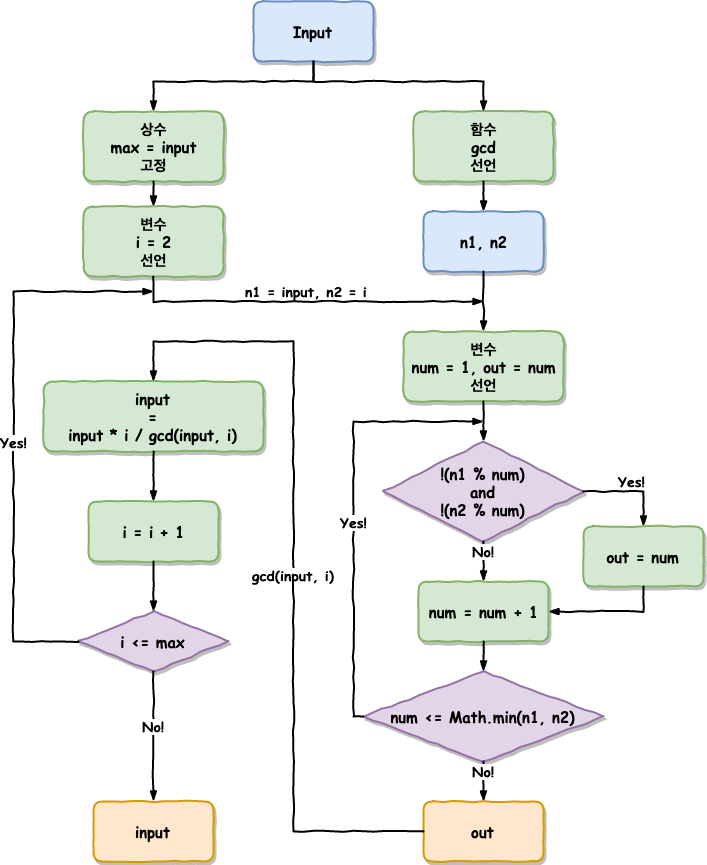

The diagram above was exported from draw.io. Its source (the exported page's mxGraphModel, read from the mxfile embedded in the PNG):
<mxGraphModel dx="1398" dy="796" grid="1" gridSize="10" guides="1" tooltips="1" connect="1" arrows="1" fold="1" page="1" pageScale="1" pageWidth="827" pageHeight="1169" math="0" shadow="0">
  <root>
    <mxCell id="dLopltOOpRZH5za2Kzau-0" />
    <mxCell id="dLopltOOpRZH5za2Kzau-1" parent="dLopltOOpRZH5za2Kzau-0" />
    <mxCell id="dLopltOOpRZH5za2Kzau-2" value="상수&lt;br&gt;max = input&lt;br&gt;고정&lt;br style=&quot;font-size: 15px&quot;&gt;" style="html=1;whiteSpace=wrap;comic=1;strokeWidth=2;fontFamily=Comic Sans MS;fontStyle=1;fillColor=#d5e8d4;strokeColor=#82b366;shadow=1;rounded=1;glass=0;fontSize=15;" parent="dLopltOOpRZH5za2Kzau-1" vertex="1">
      <mxGeometry x="120" y="150" width="140" height="70" as="geometry" />
    </mxCell>
    <mxCell id="dLopltOOpRZH5za2Kzau-7" value="&lt;span style=&quot;font-size: 15px;&quot;&gt;Input&lt;/span&gt;" style="html=1;whiteSpace=wrap;comic=1;strokeWidth=2;fontFamily=Comic Sans MS;fontStyle=1;rounded=1;shadow=1;glass=0;fillColor=#dae8fc;strokeColor=#6c8ebf;fontSize=15;" parent="dLopltOOpRZH5za2Kzau-1" vertex="1">
      <mxGeometry x="290" y="40" width="120" height="60" as="geometry" />
    </mxCell>
    <mxCell id="dLopltOOpRZH5za2Kzau-8" value="" style="rounded=0;comic=1;strokeWidth=2;endArrow=blockThin;html=1;fontFamily=Comic Sans MS;fontStyle=1;exitX=0.5;exitY=1;exitDx=0;exitDy=0;entryX=0.5;entryY=0;entryDx=0;entryDy=0;" parent="dLopltOOpRZH5za2Kzau-1" source="dLopltOOpRZH5za2Kzau-7" target="dLopltOOpRZH5za2Kzau-2" edge="1">
      <mxGeometry width="50" height="50" relative="1" as="geometry">
        <mxPoint x="30" y="470" as="sourcePoint" />
        <mxPoint x="80" y="420" as="targetPoint" />
        <Array as="points">
          <mxPoint x="350" y="120" />
          <mxPoint x="190" y="120" />
        </Array>
      </mxGeometry>
    </mxCell>
    <mxCell id="dLopltOOpRZH5za2Kzau-18" value="input" style="html=1;whiteSpace=wrap;comic=1;strokeWidth=2;fontFamily=Comic Sans MS;fontStyle=1;rounded=1;shadow=1;glass=0;fillColor=#ffe6cc;strokeColor=#d79b00;fontSize=15;" parent="dLopltOOpRZH5za2Kzau-1" vertex="1">
      <mxGeometry x="130" y="840" width="120" height="60" as="geometry" />
    </mxCell>
    <mxCell id="9J3Z_9X5mof1Y8VxzcXs-1" value="함수&lt;br&gt;gcd&lt;br&gt;선언&lt;br style=&quot;font-size: 15px&quot;&gt;" style="html=1;whiteSpace=wrap;comic=1;strokeWidth=2;fontFamily=Comic Sans MS;fontStyle=1;fillColor=#d5e8d4;strokeColor=#82b366;shadow=1;rounded=1;glass=0;fontSize=15;spacing=2;" vertex="1" parent="dLopltOOpRZH5za2Kzau-1">
      <mxGeometry x="450" y="150" width="140" height="70" as="geometry" />
    </mxCell>
    <mxCell id="9J3Z_9X5mof1Y8VxzcXs-2" value="" style="rounded=0;comic=1;strokeWidth=2;endArrow=blockThin;html=1;fontFamily=Comic Sans MS;fontStyle=1;entryX=0.5;entryY=0;entryDx=0;entryDy=0;exitX=0.5;exitY=1;exitDx=0;exitDy=0;" edge="1" parent="dLopltOOpRZH5za2Kzau-1" source="dLopltOOpRZH5za2Kzau-7" target="9J3Z_9X5mof1Y8VxzcXs-1">
      <mxGeometry width="50" height="50" relative="1" as="geometry">
        <mxPoint x="240" y="120" as="sourcePoint" />
        <mxPoint x="200" y="160" as="targetPoint" />
        <Array as="points">
          <mxPoint x="350" y="120" />
          <mxPoint x="520" y="120" />
        </Array>
      </mxGeometry>
    </mxCell>
    <mxCell id="9J3Z_9X5mof1Y8VxzcXs-4" value="변수&lt;br&gt;num = 1, out = num&lt;br&gt;선언&lt;br style=&quot;font-size: 15px&quot;&gt;" style="html=1;whiteSpace=wrap;comic=1;strokeWidth=2;fontFamily=Comic Sans MS;fontStyle=1;fillColor=#d5e8d4;strokeColor=#82b366;shadow=1;rounded=1;glass=0;fontSize=15;" vertex="1" parent="dLopltOOpRZH5za2Kzau-1">
      <mxGeometry x="440" y="370" width="160" height="70" as="geometry" />
    </mxCell>
    <mxCell id="9J3Z_9X5mof1Y8VxzcXs-5" value="" style="rounded=0;comic=1;strokeWidth=2;endArrow=blockThin;html=1;fontFamily=Comic Sans MS;fontStyle=1;exitX=0.5;exitY=1;exitDx=0;exitDy=0;entryX=0.5;entryY=0;entryDx=0;entryDy=0;" edge="1" parent="dLopltOOpRZH5za2Kzau-1" source="9J3Z_9X5mof1Y8VxzcXs-1" target="9J3Z_9X5mof1Y8VxzcXs-22">
      <mxGeometry width="50" height="50" relative="1" as="geometry">
        <mxPoint x="140" y="110" as="sourcePoint" />
        <mxPoint x="140" y="160" as="targetPoint" />
      </mxGeometry>
    </mxCell>
    <mxCell id="9J3Z_9X5mof1Y8VxzcXs-6" value="num&amp;nbsp;= num&amp;nbsp;+ 1" style="html=1;whiteSpace=wrap;comic=1;strokeWidth=2;fontFamily=Comic Sans MS;fontStyle=1;fillColor=#d5e8d4;strokeColor=#82b366;rounded=1;fontSize=15;shadow=1;" vertex="1" parent="dLopltOOpRZH5za2Kzau-1">
      <mxGeometry x="455" y="620" width="130" height="60" as="geometry" />
    </mxCell>
    <mxCell id="9J3Z_9X5mof1Y8VxzcXs-8" value="!(n1 % num)&lt;br&gt;and&lt;br&gt;!(n2 % num)" style="rhombus;align=center;comic=1;strokeWidth=2;fontFamily=Comic Sans MS;fontStyle=1;rounded=0;shadow=1;glass=0;fontSize=15;fillColor=#e1d5e7;strokeColor=#9673a6;verticalAlign=middle;whiteSpace=wrap;html=1;labelBorderColor=none;labelBackgroundColor=none;" vertex="1" parent="dLopltOOpRZH5za2Kzau-1">
      <mxGeometry x="420" y="480" width="200" height="100" as="geometry" />
    </mxCell>
    <mxCell id="9J3Z_9X5mof1Y8VxzcXs-9" value="" style="rounded=0;comic=1;strokeWidth=2;endArrow=blockThin;html=1;fontFamily=Comic Sans MS;fontStyle=1;entryX=0.5;entryY=0;entryDx=0;entryDy=0;exitX=0.5;exitY=1;exitDx=0;exitDy=0;" edge="1" parent="dLopltOOpRZH5za2Kzau-1" source="9J3Z_9X5mof1Y8VxzcXs-4" target="9J3Z_9X5mof1Y8VxzcXs-8">
      <mxGeometry width="50" height="50" relative="1" as="geometry">
        <mxPoint x="430" y="540" as="sourcePoint" />
        <mxPoint x="530" y="550" as="targetPoint" />
      </mxGeometry>
    </mxCell>
    <mxCell id="9J3Z_9X5mof1Y8VxzcXs-11" value="&lt;div style=&quot;text-align: center ; font-size: 14px&quot;&gt;No!&lt;/div&gt;" style="rounded=0;comic=1;strokeWidth=2;endArrow=blockThin;html=1;fontFamily=Comic Sans MS;fontStyle=1;align=center;exitX=0.5;exitY=1;exitDx=0;exitDy=0;fontSize=14;entryX=0.5;entryY=0;entryDx=0;entryDy=0;verticalAlign=bottom;horizontal=1;" edge="1" parent="dLopltOOpRZH5za2Kzau-1" source="9J3Z_9X5mof1Y8VxzcXs-8" target="9J3Z_9X5mof1Y8VxzcXs-6">
      <mxGeometry width="50" height="50" relative="1" as="geometry">
        <mxPoint x="140" y="740" as="sourcePoint" />
        <mxPoint x="140" y="790" as="targetPoint" />
      </mxGeometry>
    </mxCell>
    <mxCell id="9J3Z_9X5mof1Y8VxzcXs-12" value="&lt;div style=&quot;text-align: center ; font-size: 14px&quot;&gt;Yes!&lt;/div&gt;" style="rounded=0;comic=1;strokeWidth=2;endArrow=blockThin;html=1;fontFamily=Comic Sans MS;fontStyle=1;align=center;exitX=1;exitY=0.5;exitDx=0;exitDy=0;fontSize=14;verticalAlign=bottom;horizontal=1;entryX=0.5;entryY=0;entryDx=0;entryDy=0;" edge="1" parent="dLopltOOpRZH5za2Kzau-1" source="9J3Z_9X5mof1Y8VxzcXs-8" target="9J3Z_9X5mof1Y8VxzcXs-13">
      <mxGeometry width="50" height="50" relative="1" as="geometry">
        <mxPoint x="140" y="750" as="sourcePoint" />
        <mxPoint x="620" y="570" as="targetPoint" />
        <Array as="points">
          <mxPoint x="680" y="530" />
        </Array>
      </mxGeometry>
    </mxCell>
    <mxCell id="9J3Z_9X5mof1Y8VxzcXs-13" value="out = num" style="html=1;whiteSpace=wrap;comic=1;strokeWidth=2;fontFamily=Comic Sans MS;fontStyle=1;fillColor=#d5e8d4;strokeColor=#82b366;rounded=1;fontSize=15;shadow=1;" vertex="1" parent="dLopltOOpRZH5za2Kzau-1">
      <mxGeometry x="620" y="565" width="120" height="60" as="geometry" />
    </mxCell>
    <mxCell id="9J3Z_9X5mof1Y8VxzcXs-14" value="" style="rounded=0;comic=1;strokeWidth=2;endArrow=blockThin;html=1;fontFamily=Comic Sans MS;fontStyle=1;entryX=1;entryY=0.5;entryDx=0;entryDy=0;exitX=0.5;exitY=1;exitDx=0;exitDy=0;" edge="1" parent="dLopltOOpRZH5za2Kzau-1" source="9J3Z_9X5mof1Y8VxzcXs-13" target="9J3Z_9X5mof1Y8VxzcXs-6">
      <mxGeometry width="50" height="50" relative="1" as="geometry">
        <mxPoint x="680" y="630" as="sourcePoint" />
        <mxPoint x="510" y="390" as="targetPoint" />
        <Array as="points">
          <mxPoint x="680" y="650" />
        </Array>
      </mxGeometry>
    </mxCell>
    <mxCell id="9J3Z_9X5mof1Y8VxzcXs-20" value="num &amp;lt;= Math.min(n1, n2)" style="rhombus;align=center;whiteSpace=wrap;comic=1;strokeWidth=2;fontFamily=Comic Sans MS;fontStyle=1;rounded=0;shadow=1;glass=0;fontSize=15;fillColor=#e1d5e7;strokeColor=#9673a6;html=1;" vertex="1" parent="dLopltOOpRZH5za2Kzau-1">
      <mxGeometry x="400" y="710" width="240" height="90" as="geometry" />
    </mxCell>
    <mxCell id="9J3Z_9X5mof1Y8VxzcXs-21" value="" style="rounded=0;comic=1;strokeWidth=2;endArrow=blockThin;html=1;fontFamily=Comic Sans MS;fontStyle=1;exitX=0.5;exitY=1;exitDx=0;exitDy=0;entryX=0.5;entryY=0;entryDx=0;entryDy=0;" edge="1" parent="dLopltOOpRZH5za2Kzau-1" source="9J3Z_9X5mof1Y8VxzcXs-6" target="9J3Z_9X5mof1Y8VxzcXs-20">
      <mxGeometry width="50" height="50" relative="1" as="geometry">
        <mxPoint x="530" y="340" as="sourcePoint" />
        <mxPoint x="520" y="710" as="targetPoint" />
      </mxGeometry>
    </mxCell>
    <mxCell id="9J3Z_9X5mof1Y8VxzcXs-22" value="n1, n2&lt;br&gt;" style="html=1;whiteSpace=wrap;comic=1;strokeWidth=2;fontFamily=Comic Sans MS;fontStyle=1;rounded=1;shadow=1;glass=0;fillColor=#dae8fc;strokeColor=#6c8ebf;fontSize=15;" vertex="1" parent="dLopltOOpRZH5za2Kzau-1">
      <mxGeometry x="460" y="250" width="120" height="60" as="geometry" />
    </mxCell>
    <mxCell id="9J3Z_9X5mof1Y8VxzcXs-23" value="" style="rounded=0;comic=1;strokeWidth=2;endArrow=blockThin;html=1;fontFamily=Comic Sans MS;fontStyle=1;exitX=0.5;exitY=1;exitDx=0;exitDy=0;entryX=0.5;entryY=0;entryDx=0;entryDy=0;" edge="1" parent="dLopltOOpRZH5za2Kzau-1" source="9J3Z_9X5mof1Y8VxzcXs-22" target="9J3Z_9X5mof1Y8VxzcXs-4">
      <mxGeometry width="50" height="50" relative="1" as="geometry">
        <mxPoint x="530" y="260" as="sourcePoint" />
        <mxPoint x="410" y="280" as="targetPoint" />
      </mxGeometry>
    </mxCell>
    <mxCell id="9J3Z_9X5mof1Y8VxzcXs-26" value="&lt;div style=&quot;text-align: center ; font-size: 14px&quot;&gt;Yes!&lt;/div&gt;" style="rounded=0;comic=1;strokeWidth=2;endArrow=blockThin;html=1;fontFamily=Comic Sans MS;fontStyle=1;align=center;exitX=0;exitY=0.5;exitDx=0;exitDy=0;fontSize=14;verticalAlign=top;horizontal=1;" edge="1" parent="dLopltOOpRZH5za2Kzau-1" source="9J3Z_9X5mof1Y8VxzcXs-20">
      <mxGeometry width="50" height="50" relative="1" as="geometry">
        <mxPoint x="630" y="555" as="sourcePoint" />
        <mxPoint x="520" y="460" as="targetPoint" />
        <Array as="points">
          <mxPoint x="390" y="755" />
          <mxPoint x="390" y="460" />
        </Array>
      </mxGeometry>
    </mxCell>
    <mxCell id="9J3Z_9X5mof1Y8VxzcXs-27" value="&lt;div style=&quot;text-align: center ; font-size: 14px&quot;&gt;No!&lt;/div&gt;" style="rounded=0;comic=1;strokeWidth=2;endArrow=blockThin;html=1;fontFamily=Comic Sans MS;fontStyle=1;align=center;exitX=0.5;exitY=1;exitDx=0;exitDy=0;fontSize=14;verticalAlign=bottom;horizontal=1;entryX=0.5;entryY=0;entryDx=0;entryDy=0;" edge="1" parent="dLopltOOpRZH5za2Kzau-1" source="9J3Z_9X5mof1Y8VxzcXs-20" target="9J3Z_9X5mof1Y8VxzcXs-28">
      <mxGeometry width="50" height="50" relative="1" as="geometry">
        <mxPoint x="530" y="580" as="sourcePoint" />
        <mxPoint x="520" y="850" as="targetPoint" />
      </mxGeometry>
    </mxCell>
    <mxCell id="9J3Z_9X5mof1Y8VxzcXs-28" value="out" style="html=1;whiteSpace=wrap;comic=1;strokeWidth=2;fontFamily=Comic Sans MS;fontStyle=1;rounded=1;shadow=1;glass=0;fillColor=#ffe6cc;strokeColor=#d79b00;fontSize=15;" vertex="1" parent="dLopltOOpRZH5za2Kzau-1">
      <mxGeometry x="460" y="840" width="120" height="60" as="geometry" />
    </mxCell>
    <mxCell id="TY3w5BD0E7bZv-3CJuUz-0" value="변수&lt;br&gt;i = 2&lt;br&gt;선언&lt;br style=&quot;font-size: 15px&quot;&gt;" style="html=1;whiteSpace=wrap;comic=1;strokeWidth=2;fontFamily=Comic Sans MS;fontStyle=1;fillColor=#d5e8d4;strokeColor=#82b366;shadow=1;rounded=1;glass=0;fontSize=15;" vertex="1" parent="dLopltOOpRZH5za2Kzau-1">
      <mxGeometry x="120" y="245" width="140" height="70" as="geometry" />
    </mxCell>
    <mxCell id="TY3w5BD0E7bZv-3CJuUz-1" value="" style="rounded=0;comic=1;strokeWidth=2;endArrow=blockThin;html=1;fontFamily=Comic Sans MS;fontStyle=1;exitX=0.5;exitY=1;exitDx=0;exitDy=0;entryX=0.5;entryY=0;entryDx=0;entryDy=0;" edge="1" parent="dLopltOOpRZH5za2Kzau-1" source="dLopltOOpRZH5za2Kzau-2" target="TY3w5BD0E7bZv-3CJuUz-0">
      <mxGeometry width="50" height="50" relative="1" as="geometry">
        <mxPoint x="580" y="230" as="sourcePoint" />
        <mxPoint x="580" y="260" as="targetPoint" />
      </mxGeometry>
    </mxCell>
    <mxCell id="TY3w5BD0E7bZv-3CJuUz-2" value="input&lt;br&gt;=&lt;br&gt;input * i / gcd(input, i)&lt;br style=&quot;font-size: 15px&quot;&gt;" style="html=1;whiteSpace=wrap;comic=1;strokeWidth=2;fontFamily=Comic Sans MS;fontStyle=1;fillColor=#d5e8d4;strokeColor=#82b366;shadow=1;rounded=1;glass=0;fontSize=15;" vertex="1" parent="dLopltOOpRZH5za2Kzau-1">
      <mxGeometry x="80" y="420" width="220" height="70" as="geometry" />
    </mxCell>
    <mxCell id="TY3w5BD0E7bZv-3CJuUz-9" value="i = i + 1" style="html=1;whiteSpace=wrap;comic=1;strokeWidth=2;fontFamily=Comic Sans MS;fontStyle=1;fillColor=#d5e8d4;strokeColor=#82b366;rounded=1;fontSize=15;shadow=1;" vertex="1" parent="dLopltOOpRZH5za2Kzau-1">
      <mxGeometry x="125" y="540" width="130" height="60" as="geometry" />
    </mxCell>
    <mxCell id="TY3w5BD0E7bZv-3CJuUz-10" value="" style="rounded=0;comic=1;strokeWidth=2;endArrow=blockThin;html=1;fontFamily=Comic Sans MS;fontStyle=1;align=center;exitX=0.5;exitY=1;exitDx=0;exitDy=0;entryX=0.5;entryY=0;entryDx=0;entryDy=0;" edge="1" parent="dLopltOOpRZH5za2Kzau-1" source="TY3w5BD0E7bZv-3CJuUz-2" target="TY3w5BD0E7bZv-3CJuUz-9">
      <mxGeometry width="50" height="50" relative="1" as="geometry">
        <mxPoint x="200" y="740" as="sourcePoint" />
        <mxPoint x="200" y="770" as="targetPoint" />
      </mxGeometry>
    </mxCell>
    <mxCell id="TY3w5BD0E7bZv-3CJuUz-11" value="i &amp;lt;= max" style="rhombus;align=center;comic=1;strokeWidth=2;fontFamily=Comic Sans MS;fontStyle=1;rounded=0;shadow=1;glass=0;fontSize=15;fillColor=#e1d5e7;strokeColor=#9673a6;verticalAlign=middle;whiteSpace=wrap;html=1;labelBorderColor=none;labelBackgroundColor=none;" vertex="1" parent="dLopltOOpRZH5za2Kzau-1">
      <mxGeometry x="115" y="650" width="150" height="60" as="geometry" />
    </mxCell>
    <mxCell id="TY3w5BD0E7bZv-3CJuUz-12" value="" style="rounded=0;comic=1;strokeWidth=2;endArrow=blockThin;html=1;fontFamily=Comic Sans MS;fontStyle=1;align=center;exitX=0.5;exitY=1;exitDx=0;exitDy=0;entryX=0.5;entryY=0;entryDx=0;entryDy=0;" edge="1" parent="dLopltOOpRZH5za2Kzau-1" source="TY3w5BD0E7bZv-3CJuUz-9" target="TY3w5BD0E7bZv-3CJuUz-11">
      <mxGeometry width="50" height="50" relative="1" as="geometry">
        <mxPoint x="200" y="520" as="sourcePoint" />
        <mxPoint x="200" y="550" as="targetPoint" />
      </mxGeometry>
    </mxCell>
    <mxCell id="TY3w5BD0E7bZv-3CJuUz-13" value="&lt;div style=&quot;text-align: center ; font-size: 14px&quot;&gt;Yes!&lt;/div&gt;" style="rounded=0;comic=1;strokeWidth=2;endArrow=blockThin;html=1;fontFamily=Comic Sans MS;fontStyle=1;align=center;exitX=0;exitY=0.5;exitDx=0;exitDy=0;fontSize=14;verticalAlign=top;horizontal=1;" edge="1" parent="dLopltOOpRZH5za2Kzau-1" source="TY3w5BD0E7bZv-3CJuUz-11">
      <mxGeometry width="50" height="50" relative="1" as="geometry">
        <mxPoint x="30" y="617.5" as="sourcePoint" />
        <mxPoint x="190" y="330" as="targetPoint" />
        <Array as="points">
          <mxPoint x="50" y="680" />
          <mxPoint x="50" y="330" />
        </Array>
      </mxGeometry>
    </mxCell>
    <mxCell id="TY3w5BD0E7bZv-3CJuUz-14" value="&lt;div style=&quot;text-align: center ; font-size: 14px&quot;&gt;gcd(input, i)&lt;/div&gt;" style="rounded=0;comic=1;strokeWidth=2;endArrow=blockThin;html=1;fontFamily=Comic Sans MS;fontStyle=1;align=center;exitX=0;exitY=0.5;exitDx=0;exitDy=0;fontSize=14;verticalAlign=top;horizontal=1;entryX=0.5;entryY=0;entryDx=0;entryDy=0;" edge="1" parent="dLopltOOpRZH5za2Kzau-1" source="9J3Z_9X5mof1Y8VxzcXs-28" target="TY3w5BD0E7bZv-3CJuUz-2">
      <mxGeometry width="50" height="50" relative="1" as="geometry">
        <mxPoint x="580" y="820" as="sourcePoint" />
        <mxPoint x="190" y="370" as="targetPoint" />
        <Array as="points">
          <mxPoint x="330" y="870" />
          <mxPoint x="330" y="380" />
          <mxPoint x="190" y="380" />
        </Array>
      </mxGeometry>
    </mxCell>
    <mxCell id="TY3w5BD0E7bZv-3CJuUz-15" value="&lt;div style=&quot;text-align: center ; font-size: 14px&quot;&gt;No!&lt;/div&gt;" style="rounded=0;comic=1;strokeWidth=2;endArrow=blockThin;html=1;fontFamily=Comic Sans MS;fontStyle=1;align=center;exitX=0.5;exitY=1;exitDx=0;exitDy=0;fontSize=14;verticalAlign=bottom;horizontal=1;entryX=0.5;entryY=0;entryDx=0;entryDy=0;" edge="1" parent="dLopltOOpRZH5za2Kzau-1" source="TY3w5BD0E7bZv-3CJuUz-11" target="dLopltOOpRZH5za2Kzau-18">
      <mxGeometry width="50" height="50" relative="1" as="geometry">
        <mxPoint x="580" y="810" as="sourcePoint" />
        <mxPoint x="580" y="850" as="targetPoint" />
      </mxGeometry>
    </mxCell>
    <mxCell id="TY3w5BD0E7bZv-3CJuUz-16" value="&lt;div style=&quot;text-align: center ; font-size: 14px&quot;&gt;n1 = input, n2 = i&lt;/div&gt;" style="rounded=0;comic=1;strokeWidth=2;endArrow=blockThin;html=1;fontFamily=Comic Sans MS;fontStyle=1;align=center;exitX=0.5;exitY=1;exitDx=0;exitDy=0;fontSize=14;verticalAlign=bottom;horizontal=1;" edge="1" parent="dLopltOOpRZH5za2Kzau-1" source="TY3w5BD0E7bZv-3CJuUz-0">
      <mxGeometry width="50" height="50" relative="1" as="geometry">
        <mxPoint x="400" y="300" as="sourcePoint" />
        <mxPoint x="520" y="340" as="targetPoint" />
        <Array as="points">
          <mxPoint x="190" y="340" />
        </Array>
      </mxGeometry>
    </mxCell>
  </root>
</mxGraphModel>